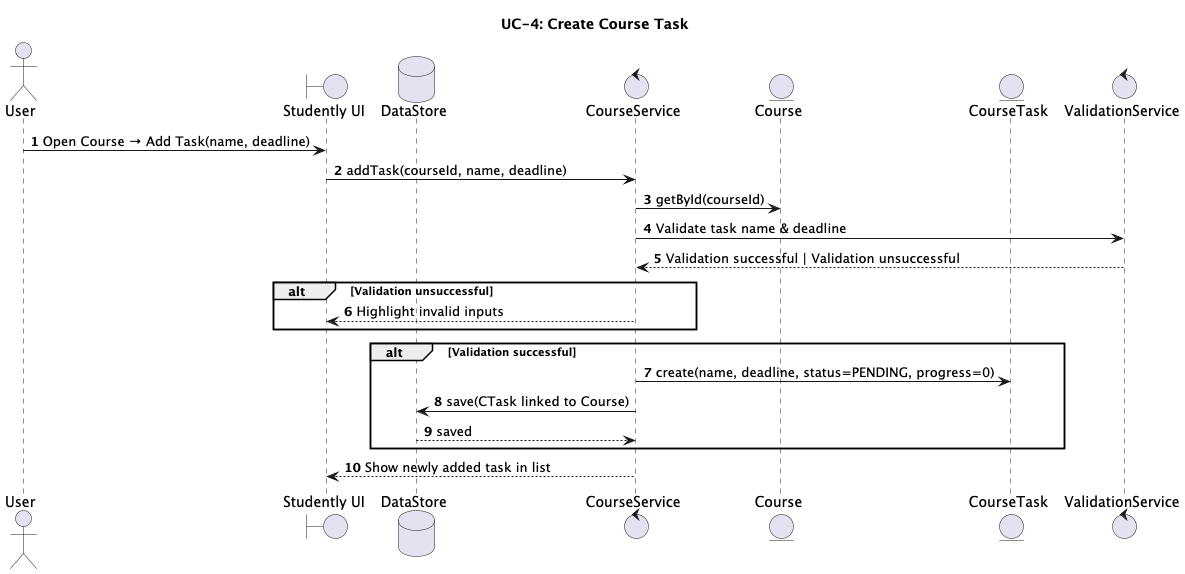

The diagram above was rendered by PlantUML. Its source (embedded in the PNG):
@startuml

title UC-4: Create Course Task
autonumber

actor "User" as U
boundary "Studently UI" as UI
database "DataStore" as DB
control "CourseService" as CourseSvc
entity "Course" as Course
entity "CourseTask" as CTask
control "ValidationService" as VService

U -> UI: Open Course → Add Task(name, deadline)
UI -> CourseSvc: addTask(courseId, name, deadline)
CourseSvc -> Course: getById(courseId)

CourseSvc -> VService: Validate task name & deadline
VService --> CourseSvc: Validation successful | Validation unsuccessful

alt Validation unsuccessful
    CourseSvc --> UI: Highlight invalid inputs
end

alt Validation successful
    CourseSvc -> CTask: create(name, deadline, status=PENDING, progress=0)
    CourseSvc -> DB: save(CTask linked to Course)
    DB --> CourseSvc: saved
end

CourseSvc --> UI: Show newly added task in list

@enduml